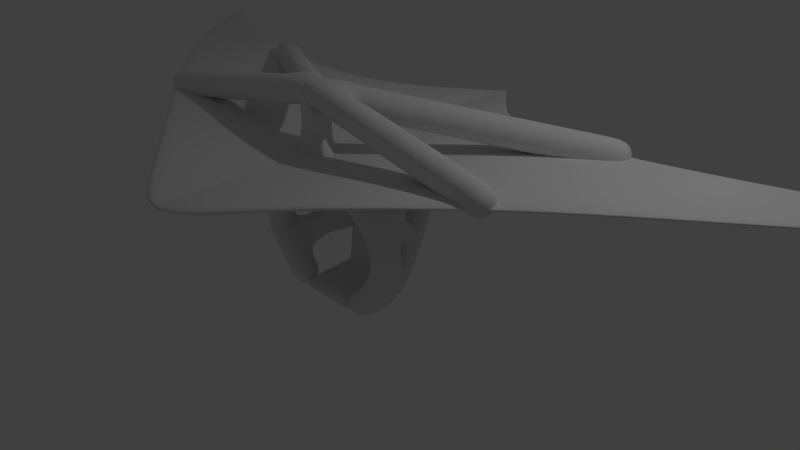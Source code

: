 # Source: glider.blend  (saved by Blender 2.71.0; exported with 4.5.12 LTS)
import bpy
from mathutils import Matrix  # noqa: F401  (used for matrix-valued properties, if any)

bpy.ops.wm.read_factory_settings(use_empty=True)
scene = bpy.context.scene
scene.name = 'Scene'

# ---- collections
col_collection_1 = bpy.data.collections.new('Collection 1'); scene.collection.children.link(col_collection_1)

# ---- materials (node trees are filled in below, after node groups)
mat_material = bpy.data.materials.new('Material')
mat_material.alpha_threshold = 0.0
mat_material.use_transparent_shadow = False
mat_material.roughness = 0.5
mat_material.line_color = (0.0, 0.0, 0.0, 1.0)

# ---- material node trees

# ---- world
world_world = bpy.data.worlds.new('World'); scene.world = world_world
world_world.color = (0.05088, 0.05088, 0.05088)
world_world.use_sun_shadow = False
world_world.sun_shadow_jitter_overblur = 0.0
world_world.cycles.sampling_method = 'MANUAL'
world_world.cycles.sample_map_resolution = 256

# ---- cameras
cam_camera = bpy.data.cameras.new('Camera')
cam_camera.clip_end = 100.0
cam_camera.lens = 35.0
cam_camera.sensor_width = 32.0
cam_camera.sensor_height = 18.0
cam_camera.ortho_scale = 7.314
cam_camera.dof.focus_distance = 0.0
cam_camera.dof.aperture_fstop = 128.0

# ---- lights
light_lamp = bpy.data.lights.new('Lamp', 'POINT')
light_lamp.transmission_factor = 0.0
light_lamp.cutoff_distance = 30.0
light_lamp.energy = 100.0
light_lamp.shadow_buffer_clip_start = 1.001
light_lamp.shadow_soft_size = 0.1
light_lamp.shadow_maximum_resolution = 0.006
light_lamp.use_absolute_resolution = True
light_lamp.cycles.use_multiple_importance_sampling = False

# ---- meshes
me_cube_003 = bpy.data.meshes.new('Cube.003')
me_cube_003.from_pydata([(0.4926, -0.5596, -0.5922), (0.5475, -0.4356, -0.5864), (0.5583, -0.4423, -0.5852), (0.5034, -0.5664, -0.5909), (0.4811, -0.596, 0.03264), (0.536, -0.4719, 0.03839), (0.5468, -0.4787, 0.03964), (0.4919, -0.6027, 0.03389)], [], [(4, 5, 1, 0), (5, 6, 2, 1), (6, 7, 3, 2), (7, 4, 0, 3), (0, 1, 2, 3), (7, 6, 5, 4)])
_uv = me_cube_003.uv_layers.new(name='UVMap')
_uv.uv.foreach_set('vector', [0.4592, 1.0, 0.168, 0.9961, 0.168, 0.0, 0.4592, 0.003918, 0.8048, 0.9961, 0.7775, 0.9984, 0.7775, 0.002293, 0.8048, 0.0, 0.7503, 0.9961, 0.4592, 1.0, 0.4592, 0.003918, 0.7503, 0.0, 0.7775, 0.9984, 0.7503, 0.9961, 0.7503, 0.0, 0.7775, 0.002293, 0.8048, 0.435, 0.8048, 0.2189, 0.832, 0.2217, 0.832, 0.4378, 0.832, 0.0, 0.832, 0.2161, 0.8048, 0.2189, 0.8048, 0.002802])
me_cube_003.use_remesh_preserve_volume = False
me_cube_003.use_remesh_preserve_attributes = False
me_cube_003.use_mirror_vertex_groups = False
me_cube_003.update()
me_cube_002 = bpy.data.meshes.new('Cube.002')
me_cube_002.from_pydata([(1.239e-08, 0.3081, 1.91), (-1.371, 0.1437, -0.1146), (-0.5264, 0.1414, -0.5598), (-0.7985, -0.8868, 0.4169), (0.002007, -2.495, 1.92), (-0.5132, -0.8868, 0.4169), (-0.0007027, 0.3068, 1.911), (0.001558, 0.3053, 3.018), (0.005976, -2.491, 1.967), (0.006925, -2.487, 2.029), (0.07349, 0.2992, 3.018), (4.062, -2.149, 2.389), (3.781, 0.5034, 2.381), (-1.331, 0.2259, 1.245), (-0.7764, -0.8747, 0.4159)], [(13, 1), (1, 2), (1, 3), (3, 4), (3, 5), (4, 13), (0, 7), (4, 9), (7, 10), (10, 11), (10, 12), (13, 0), (13, 14)], [])
me_cube_002.use_remesh_preserve_volume = False
me_cube_002.use_remesh_preserve_attributes = False
me_cube_002.use_mirror_vertex_groups = False
me_cube_002.update()
me_cube_001 = bpy.data.meshes.new('Cube.001')
me_cube_001.from_pydata([(0.5404, 0.2127, 0.02704), (0.5671, -0.9713, 0.9268), (5.1e-05, 0.2127, 0.02704), (0.0, -0.9713, 0.9268), (0.5671, -0.8, 0.9822), (0.0, -0.8, 0.9822), (0.5671, 0.3374, -0.1354), (0.5671, -1.0, 0.0), (0.0, 0.3374, -0.1035), (0.0, -1.0, -0.0118), (0.5671, -0.8, 0.0), (0.5657, -0.723, 0.06149), (-0.001443, -0.723, 0.06149), (0.5671, -0.7385, -0.0729), (0.5671, -0.9, 0.9957), (0.0, -0.9, 0.9957), (0.5671, -0.9, 0.0), (0.5438, 0.08996, 0.03156), (-0.0001755, 0.08996, 0.03156), (0.5671, 0.1174, -0.1272), (0.4805, 0.2127, 0.02704), (0.5042, -0.9713, 0.9268), (0.5042, -0.8, 0.9822), (0.5042, 0.3374, -0.1354), (0.5042, -1.0, 0.0), (0.5028, -0.723, 0.06149), (0.5042, -0.9, 0.9957), (0.5041, -0.7367, -0.06608), (0.4834, 0.08996, 0.03156), (0.5042, 0.1056, -0.1177), (0.5042, 0.1192, -0.1182), (5.1e-05, 0.2127, -0.09881), (-0.001443, -0.723, -0.06436), (-0.0001755, 0.08996, -0.09429), (-0.001405, -0.6989, -0.06525), (0.5041, -0.7118, -0.06761), (0.5022, -0.6989, 0.0606), (0.5671, -0.7131, -0.07451), (-0.001405, -0.6989, 0.0606), (0.565, -0.6989, 0.0606)], [(32, 12), (18, 33), (2, 31)], [(28, 20, 2, 18), (26, 22, 5, 15), (20, 0, 6, 23), (14, 1, 7, 16), (21, 3, 9, 24), (11, 4, 10, 13), (22, 25, 12, 5), (39, 11, 13, 37), (21, 26, 15, 3), (4, 14, 16, 10), (36, 28, 18, 38), (0, 17, 19, 6), (30, 19, 29), (17, 0, 20, 28), (14, 4, 22, 26), (2, 20, 23, 8), (1, 21, 24, 7), (4, 11, 25, 22), (1, 14, 26, 21), (10, 16, 7, 24, 27, 13), (39, 17, 28, 36), (37, 35, 29, 19), (8, 23, 30), (27, 32, 34, 35), (24, 9, 32, 27), (35, 34, 33, 29), (30, 29, 33, 31), (30, 31, 8), (11, 39, 36, 25), (17, 39, 37, 19), (25, 36, 38, 12), (13, 27, 35, 37), (19, 30, 23, 6)])
me_cube_001.polygons.foreach_set('use_smooth', [True] * 33)
_uv = me_cube_001.uv_layers.new(name='UVMap')
_uv.uv.foreach_set('vector', [0.875, 0.8095, 0.8736, 0.8639, 0.6529, 0.8639, 0.6528, 0.8095, 0.959, 0.2238, 0.9127, 0.2238, 0.9127, 5.542e-10, 0.959, 0.0, 1.0, 0.6618, 1.0, 0.6884, 0.9127, 0.7002, 0.9127, 0.6723, 0.3642, 0.744, 0.3187, 0.7461, 0.0, 0.4736, 0.03147, 0.4413, 0.6811, 0.03157, 0.9127, 0.03157, 0.9127, 0.4484, 0.6811, 0.4432, 0.1077, 0.4028, 0.3911, 0.7076, 0.06293, 0.409, 0.05794, 0.3669, 0.42, 1.0, 0.42, 0.597, 0.6516, 0.5967, 0.6516, 0.9996, 0.115, 0.3947, 0.1077, 0.4028, 0.05794, 0.3669, 0.06538, 0.3582, 0.6811, 0.03157, 0.6811, 2.673e-06, 0.9127, 0.0, 0.9127, 0.03157, 0.3911, 0.7076, 0.3642, 0.744, 0.03147, 0.4413, 0.06293, 0.409, 0.8836, 0.4591, 0.875, 0.8095, 0.6528, 0.8095, 0.6523, 0.4591, 0.3911, 0.08999, 0.3539, 0.131, 0.3091, 0.07362, 0.3756, 0.0, 0.4203, 0.4995, 0.3913, 0.4991, 0.4203, 0.4935, 0.9027, 0.8095, 0.9011, 0.8639, 0.8736, 0.8639, 0.875, 0.8095, 0.959, 0.2518, 0.9127, 0.2518, 0.9127, 0.2238, 0.959, 0.2238, 1.0, 0.4485, 1.0, 0.6618, 0.9127, 0.6723, 0.9269, 0.4484, 0.6523, 0.03157, 0.6811, 0.03157, 0.6811, 0.4432, 0.6523, 0.4432, 0.3911, 1.0, 0.3911, 0.5971, 0.42, 0.597, 0.42, 1.0, 0.6523, 0.03157, 0.6523, 2.99e-06, 0.6811, 2.673e-06, 0.6811, 0.03157, 0.3919, 0.08847, 0.3918, 0.04423, 0.3917, 0.0, 0.4206, 0.0, 0.4201, 0.1189, 0.3911, 0.1184, 0.9124, 0.4591, 0.9027, 0.8095, 0.875, 0.8095, 0.8836, 0.4591, 0.3911, 0.1297, 0.4201, 0.13, 0.4203, 0.4935, 0.3913, 0.4991, 0.6522, 0.5955, 0.4203, 0.5967, 0.4203, 0.4995, 0.4201, 0.1189, 0.6523, 0.125, 0.6523, 0.1357, 0.4201, 0.13, 0.4206, 0.0, 0.6519, 0.0004446, 0.6523, 0.125, 0.4201, 0.1189, 0.4201, 0.13, 0.6523, 0.1357, 0.6521, 0.4857, 0.4203, 0.4935, 0.4203, 0.4995, 0.4203, 0.4935, 0.6521, 0.4857, 0.6521, 0.5401, 0.4203, 0.4995, 0.6521, 0.5401, 0.6522, 0.5955, 0.9127, 0.4484, 0.9124, 0.4591, 0.8836, 0.4591, 0.8839, 0.4484, 0.3539, 0.131, 0.115, 0.3947, 0.06538, 0.3582, 0.3091, 0.07362, 0.8839, 0.4484, 0.8836, 0.4591, 0.6523, 0.4591, 0.6523, 0.4484, 0.3911, 0.1184, 0.4201, 0.1189, 0.4201, 0.13, 0.3911, 0.1297, 0.3913, 0.4991, 0.4203, 0.4995, 0.4203, 0.5967, 0.3914, 0.5967])
me_cube_001.use_remesh_preserve_volume = False
me_cube_001.use_remesh_preserve_attributes = False
me_cube_001.use_mirror_vertex_groups = False
me_cube_001.update()
me_cube = bpy.data.meshes.new('Cube')
me_cube.from_pydata([(9.618, -3.776, -0.03937), (0.6638, 3.886, 0.004017), (9.628, -3.776, 0.04736), (0.6434, 3.886, 0.09059), (8.425, -2.555, 0.09488), (7.298, -1.452, 0.2116), (6.147, -0.3494, 0.3074), (4.994, 0.6105, 0.3568), (3.84, 1.499, 0.3456), (2.688, 2.364, 0.2677), (1.539, 3.205, 0.1502), (8.434, -2.555, 0.1817), (7.307, -1.452, 0.2985), (6.153, -0.3494, 0.3945), (4.995, 0.6105, 0.4441), (3.836, 1.499, 0.4329), (2.681, 2.364, 0.3547), (1.529, 3.205, 0.2369), (0.07825, 4.157, -0.03381), (0.1507, 4.141, -0.02435), (0.2232, 4.125, -0.0149), (0.4058, 4.056, -0.005441), (1.324, -1.56, 0.1242), (2.739, -1.073, 0.2722), (4.158, -1.134, 0.3541), (6.053, -1.694, 0.3145), (0.0667, 4.157, 0.05273), (0.1392, 4.141, 0.0622), (0.2117, 4.125, 0.07166), (0.3902, 4.056, 0.08113), (1.313, -1.56, 0.2109), (2.731, -1.073, 0.3592), (4.156, -1.134, 0.4414), (6.058, -1.694, 0.4016), (0.3123, 3.195, -0.003265), (0.6187, 3.197, 0.03674), (0.9253, 3.2, 0.07541), (1.232, 3.202, 0.113), (0.5416, 2.292, 0.02667), (1.078, 2.31, 0.09407), (1.614, 2.328, 0.1584), (2.151, 2.346, 0.2173), (0.7709, 1.385, 0.05649), (1.537, 1.413, 0.1499), (2.303, 1.442, 0.2331), (3.071, 1.47, 0.3004), (1.0, 0.4723, 0.08461), (1.996, 0.5069, 0.2003), (2.993, 0.5414, 0.2951), (3.993, 0.576, 0.3497), (1.23, -0.4542, 0.1127), (2.456, -0.428, 0.2468), (3.685, -0.4018, 0.3385), (4.916, -0.3756, 0.358), (1.294, -0.791, 0.1206), (2.561, -0.5876, 0.2563), (3.784, -0.5506, 0.3441), (5.317, -0.8467, 0.3507), (1.33, -1.199, 0.125), (2.657, -0.8184, 0.2649), (3.916, -0.7946, 0.3477), (5.628, -1.199, 0.3356), (1.222, 3.202, 0.1997), (0.9145, 3.2, 0.1621), (0.6076, 3.197, 0.1233), (0.3009, 3.195, 0.08331), (2.142, 2.346, 0.3041), (1.604, 2.328, 0.2452), (1.067, 2.31, 0.1807), (0.5304, 2.292, 0.1133), (3.065, 1.47, 0.3875), (2.295, 1.442, 0.32), (1.527, 1.413, 0.2367), (0.7599, 1.385, 0.1431), (3.99, 0.576, 0.437), (2.987, 0.5414, 0.3821), (1.987, 0.5069, 0.2871), (0.9897, 0.4723, 0.1713), (4.917, -0.3756, 0.4453), (3.681, -0.4018, 0.4258), (2.448, -0.428, 0.3338), (1.219, -0.4542, 0.1994), (5.32, -0.8467, 0.438), (3.78, -0.5506, 0.4313), (2.553, -0.5876, 0.3432), (1.284, -0.791, 0.2073), (5.632, -1.199, 0.4228), (3.913, -0.7946, 0.4349), (2.649, -0.8184, 0.3519), (1.32, -1.199, 0.2117), (-9.618, -3.776, -0.03937), (-0.6638, 3.886, 0.004017), (-9.628, -3.776, 0.04736), (-0.6434, 3.886, 0.09059), (0.0, 4.163, -0.0342), (0.0, -3.235, -0.04327), (0.0, 4.163, 0.05234), (0.0, -3.235, 0.04327), (-8.425, -2.555, 0.09488), (-7.298, -1.452, 0.2116), (-6.147, -0.3494, 0.3074), (-4.994, 0.6105, 0.3568), (-3.84, 1.499, 0.3456), (-2.688, 2.364, 0.2677), (-1.539, 3.205, 0.1502), (-8.434, -2.555, 0.1817), (-7.307, -1.452, 0.2985), (-6.153, -0.3494, 0.3945), (-4.995, 0.6105, 0.4441), (-3.836, 1.499, 0.4329), (-2.681, 2.364, 0.3547), (-1.529, 3.205, 0.2369), (0.0, -2.317, -0.04327), (0.0, -1.399, -0.04327), (0.0, -0.4805, -0.04327), (0.0, 0.4378, -0.0334), (0.0, 1.356, -0.0111), (0.0, 2.274, -0.01444), (0.0, 3.193, -0.0342), (0.0, 3.193, 0.05234), (0.0, 2.274, 0.0721), (0.0, 1.356, 0.07544), (0.0, 0.4378, 0.05313), (0.0, -0.4805, 0.04327), (0.0, -1.399, 0.04327), (0.0, -2.317, 0.04327), (-0.07825, 4.157, -0.03381), (-0.1507, 4.141, -0.02435), (-0.2232, 4.125, -0.0149), (-0.4058, 4.056, -0.005441), (-1.324, -1.56, 0.1242), (-2.739, -1.073, 0.2722), (-4.158, -1.134, 0.3541), (-6.053, -1.694, 0.3145), (-0.0667, 4.157, 0.05273), (-0.1392, 4.141, 0.0622), (-0.2117, 4.125, 0.07166), (-0.3902, 4.056, 0.08113), (-1.313, -1.56, 0.2109), (-2.731, -1.073, 0.3592), (-4.156, -1.134, 0.4414), (-6.058, -1.694, 0.4016), (-0.3123, 3.195, -0.003265), (-0.6187, 3.197, 0.03674), (-0.9253, 3.2, 0.07541), (-1.232, 3.202, 0.113), (-0.5416, 2.292, 0.02667), (-1.078, 2.31, 0.09407), (-1.614, 2.328, 0.1584), (-2.151, 2.346, 0.2173), (-0.7709, 1.385, 0.05649), (-1.537, 1.413, 0.1499), (-2.303, 1.442, 0.2331), (-3.071, 1.47, 0.3004), (-1.0, 0.4723, 0.08461), (-1.996, 0.5069, 0.2003), (-2.993, 0.5414, 0.2951), (-3.993, 0.576, 0.3497), (-1.23, -0.4542, 0.1127), (-2.456, -0.428, 0.2468), (-3.685, -0.4018, 0.3385), (-4.916, -0.3756, 0.358), (-1.294, -0.791, 0.1206), (-2.561, -0.5876, 0.2563), (-3.784, -0.5506, 0.3441), (-5.317, -0.8467, 0.3507), (-1.33, -1.199, 0.125), (-2.657, -0.8184, 0.2649), (-3.916, -0.7946, 0.3477), (-5.628, -1.199, 0.3356), (-1.222, 3.202, 0.1997), (-0.9145, 3.2, 0.1621), (-0.6076, 3.197, 0.1233), (-0.3009, 3.195, 0.08331), (-2.142, 2.346, 0.3041), (-1.604, 2.328, 0.2452), (-1.067, 2.31, 0.1807), (-0.5304, 2.292, 0.1133), (-3.065, 1.47, 0.3875), (-2.295, 1.442, 0.32), (-1.527, 1.413, 0.2367), (-0.7599, 1.385, 0.1431), (-3.99, 0.576, 0.437), (-2.987, 0.5414, 0.3821), (-1.987, 0.5069, 0.2871), (-0.9897, 0.4723, 0.1713), (-4.917, -0.3756, 0.4453), (-3.681, -0.4018, 0.4258), (-2.448, -0.428, 0.3338), (-1.219, -0.4542, 0.1994), (-5.32, -0.8467, 0.438), (-3.78, -0.5506, 0.4313), (-2.553, -0.5876, 0.3432), (-1.284, -0.791, 0.2073), (-5.632, -1.199, 0.4228), (-3.913, -0.7946, 0.4349), (-2.649, -0.8184, 0.3519), (-1.32, -1.199, 0.2117), (0.003761, 3.193, 0.05273), (0.00663, 2.275, 0.07261), (0.009499, 1.356, 0.07629), (0.01237, 0.4382, 0.05461), (0.01524, -0.4801, 0.04522), (0.01605, -1.391, 0.04532), (0.0165, -2.303, 0.04537), (0.0009782, 4.163, -0.03419), (0.01655, -3.214, -0.04117), (0.0008338, 4.163, 0.05235), (0.01642, -3.214, 0.04536), (0.003903, 3.193, -0.03381), (0.00677, 2.275, -0.01392), (0.009636, 1.356, -0.01025), (0.0125, 0.4382, -0.03193), (0.01537, -0.4801, -0.04132), (0.01618, -1.391, -0.04122), (0.01663, -2.303, -0.04116), (-0.003761, 3.193, 0.05273), (-0.00663, 2.275, 0.07261), (-0.009499, 1.356, 0.07629), (-0.01237, 0.4382, 0.05461), (-0.01524, -0.4801, 0.04522), (-0.01605, -1.391, 0.04532), (-0.0165, -2.303, 0.04537), (-0.0009782, 4.163, -0.03419), (-0.01655, -3.214, -0.04117), (-0.0008338, 4.163, 0.05235), (-0.01642, -3.214, 0.04536), (-0.003903, 3.193, -0.03381), (-0.00677, 2.275, -0.01392), (-0.009636, 1.356, -0.01025), (-0.0125, 0.4382, -0.03193), (-0.01537, -0.4801, -0.04132), (-0.01618, -1.391, -0.04122), (-0.01663, -2.303, -0.04116)], [], [(61, 4, 0, 25), (86, 33, 2, 11), (25, 0, 2, 33), (10, 1, 3, 17), (29, 3, 1, 21), (21, 1, 10, 37), (37, 10, 9, 41), (41, 9, 8, 45), (45, 8, 7, 49), (49, 7, 6, 53), (53, 6, 5, 57), (57, 5, 4, 61), (29, 62, 17, 3), (62, 66, 16, 17), (66, 70, 15, 16), (70, 74, 14, 15), (74, 78, 13, 14), (78, 82, 12, 13), (82, 86, 11, 12), (0, 4, 11, 2), (4, 5, 12, 11), (5, 6, 13, 12), (6, 7, 14, 13), (7, 8, 15, 14), (8, 9, 16, 15), (9, 10, 17, 16), (215, 58, 22, 206), (58, 59, 23, 22), (59, 60, 24, 23), (60, 61, 25, 24), (204, 208, 30, 89), (89, 30, 31, 88), (88, 31, 32, 87), (87, 32, 33, 86), (206, 22, 30, 208), (22, 23, 31, 30), (23, 24, 32, 31), (24, 25, 33, 32), (207, 26, 18, 205), (26, 27, 19, 18), (27, 28, 20, 19), (28, 29, 21, 20), (205, 18, 34, 209), (18, 19, 35, 34), (19, 20, 36, 35), (20, 21, 37, 36), (209, 34, 38, 210), (34, 35, 39, 38), (35, 36, 40, 39), (36, 37, 41, 40), (210, 38, 42, 211), (38, 39, 43, 42), (39, 40, 44, 43), (40, 41, 45, 44), (211, 42, 46, 212), (42, 43, 47, 46), (43, 44, 48, 47), (44, 45, 49, 48), (212, 46, 50, 213), (46, 47, 51, 50), (47, 48, 52, 51), (48, 49, 53, 52), (213, 50, 54, 214), (50, 51, 55, 54), (51, 52, 56, 55), (52, 53, 57, 56), (214, 54, 58, 215), (54, 55, 59, 58), (55, 56, 60, 59), (56, 57, 61, 60), (207, 198, 65, 26), (26, 65, 64, 27), (27, 64, 63, 28), (28, 63, 62, 29), (198, 199, 69, 65), (65, 69, 68, 64), (64, 68, 67, 63), (63, 67, 66, 62), (199, 200, 73, 69), (69, 73, 72, 68), (68, 72, 71, 67), (67, 71, 70, 66), (200, 201, 77, 73), (73, 77, 76, 72), (72, 76, 75, 71), (71, 75, 74, 70), (201, 202, 81, 77), (77, 81, 80, 76), (76, 80, 79, 75), (75, 79, 78, 74), (202, 203, 85, 81), (81, 85, 84, 80), (80, 84, 83, 79), (79, 83, 82, 78), (203, 204, 89, 85), (85, 89, 88, 84), (84, 88, 87, 83), (83, 87, 86, 82), (169, 133, 90, 98), (194, 105, 92, 141), (133, 141, 92, 90), (104, 111, 93, 91), (137, 129, 91, 93), (129, 145, 104, 91), (145, 149, 103, 104), (149, 153, 102, 103), (153, 157, 101, 102), (157, 161, 100, 101), (161, 165, 99, 100), (165, 169, 98, 99), (137, 93, 111, 170), (170, 111, 110, 174), (174, 110, 109, 178), (178, 109, 108, 182), (182, 108, 107, 186), (186, 107, 106, 190), (190, 106, 105, 194), (90, 92, 105, 98), (98, 105, 106, 99), (99, 106, 107, 100), (100, 107, 108, 101), (101, 108, 109, 102), (102, 109, 110, 103), (103, 110, 111, 104), (233, 224, 130, 166), (166, 130, 131, 167), (167, 131, 132, 168), (168, 132, 133, 169), (222, 197, 138, 226), (197, 196, 139, 138), (196, 195, 140, 139), (195, 194, 141, 140), (224, 226, 138, 130), (130, 138, 139, 131), (131, 139, 140, 132), (132, 140, 141, 133), (225, 223, 126, 134), (134, 126, 127, 135), (135, 127, 128, 136), (136, 128, 129, 137), (223, 227, 142, 126), (126, 142, 143, 127), (127, 143, 144, 128), (128, 144, 145, 129), (227, 228, 146, 142), (142, 146, 147, 143), (143, 147, 148, 144), (144, 148, 149, 145), (228, 229, 150, 146), (146, 150, 151, 147), (147, 151, 152, 148), (148, 152, 153, 149), (229, 230, 154, 150), (150, 154, 155, 151), (151, 155, 156, 152), (152, 156, 157, 153), (230, 231, 158, 154), (154, 158, 159, 155), (155, 159, 160, 156), (156, 160, 161, 157), (231, 232, 162, 158), (158, 162, 163, 159), (159, 163, 164, 160), (160, 164, 165, 161), (232, 233, 166, 162), (162, 166, 167, 163), (163, 167, 168, 164), (164, 168, 169, 165), (225, 134, 173, 216), (134, 135, 172, 173), (135, 136, 171, 172), (136, 137, 170, 171), (216, 173, 177, 217), (173, 172, 176, 177), (172, 171, 175, 176), (171, 170, 174, 175), (217, 177, 181, 218), (177, 176, 180, 181), (176, 175, 179, 180), (175, 174, 178, 179), (218, 181, 185, 219), (181, 180, 184, 185), (180, 179, 183, 184), (179, 178, 182, 183), (219, 185, 189, 220), (185, 184, 188, 189), (184, 183, 187, 188), (183, 182, 186, 187), (220, 189, 193, 221), (189, 188, 192, 193), (188, 187, 191, 192), (187, 186, 190, 191), (221, 193, 197, 222), (193, 192, 196, 197), (192, 191, 195, 196), (191, 190, 194, 195), (112, 215, 206, 95), (125, 97, 208, 204), (95, 206, 208, 97), (96, 207, 205, 94), (94, 205, 209, 118), (118, 209, 210, 117), (117, 210, 211, 116), (116, 211, 212, 115), (115, 212, 213, 114), (114, 213, 214, 113), (113, 214, 215, 112), (96, 119, 198, 207), (119, 120, 199, 198), (120, 121, 200, 199), (121, 122, 201, 200), (122, 123, 202, 201), (123, 124, 203, 202), (124, 125, 204, 203), (112, 95, 224, 233), (125, 222, 226, 97), (95, 97, 226, 224), (96, 94, 223, 225), (94, 118, 227, 223), (118, 117, 228, 227), (117, 116, 229, 228), (116, 115, 230, 229), (115, 114, 231, 230), (114, 113, 232, 231), (113, 112, 233, 232), (96, 225, 216, 119), (119, 216, 217, 120), (120, 217, 218, 121), (121, 218, 219, 122), (122, 219, 220, 123), (123, 220, 221, 124), (124, 221, 222, 125)])
me_cube.polygons.foreach_set('use_smooth', [True] * 232)
_uv = me_cube.uv_layers.new(name='UVMap')
_uv.uv.foreach_set('vector', [0.7911, 0.2072, 0.8717, 0.06197, 0.9443, 0.0, 0.8205, 0.1851, 0.3189, 0.7925, 0.3484, 0.8146, 0.4722, 1.0, 0.3995, 0.938, 0.9829, 0.1455, 0.9943, 0.3537, 0.9891, 0.354, 0.9777, 0.1455, 0.9566, 0.6676, 0.947, 0.6365, 0.9521, 0.6355, 0.9618, 0.6671, 0.9513, 0.626, 0.9521, 0.6355, 0.947, 0.6365, 0.9462, 0.6268, 0.4785, 0.4784, 0.4887, 0.465, 0.5292, 0.4196, 0.5293, 0.4355, 0.5293, 0.4355, 0.5292, 0.4196, 0.5792, 0.3599, 0.5803, 0.3878, 0.5803, 0.3878, 0.5792, 0.3599, 0.6306, 0.3001, 0.6323, 0.34, 0.6323, 0.34, 0.6306, 0.3001, 0.6835, 0.2401, 0.6855, 0.2921, 0.6855, 0.2921, 0.6835, 0.2401, 0.7406, 0.1802, 0.7421, 0.2442, 0.7421, 0.2442, 0.7406, 0.1802, 0.8061, 0.1205, 0.7701, 0.2233, 0.7701, 0.2233, 0.8061, 0.1205, 0.8717, 0.06197, 0.7911, 0.2072, 0.006368, 0.5203, 0.05716, 0.5634, 0.05702, 0.5794, 0.01651, 0.5334, 0.05716, 0.5634, 0.1081, 0.6112, 0.107, 0.6392, 0.05702, 0.5794, 0.1081, 0.6112, 0.1602, 0.6592, 0.1585, 0.6992, 0.107, 0.6392, 0.1602, 0.6592, 0.2134, 0.7072, 0.2113, 0.7594, 0.1585, 0.6992, 0.2134, 0.7072, 0.27, 0.7554, 0.2684, 0.8195, 0.2113, 0.7594, 0.27, 0.7554, 0.298, 0.7763, 0.334, 0.8795, 0.2684, 0.8195, 0.298, 0.7763, 0.3189, 0.7925, 0.3995, 0.938, 0.334, 0.8795, 0.955, 0.9423, 0.9613, 0.9051, 0.9664, 0.9056, 0.9601, 0.9429, 0.9613, 0.9051, 0.9667, 0.8691, 0.9719, 0.8695, 0.9664, 0.9056, 0.9667, 0.8691, 0.9709, 0.8318, 0.976, 0.8321, 0.9719, 0.8695, 0.9709, 0.8318, 0.9725, 0.792, 0.9777, 0.7921, 0.976, 0.8321, 0.9725, 0.792, 0.9706, 0.7508, 0.9758, 0.7507, 0.9777, 0.7921, 0.9706, 0.7508, 0.9648, 0.7094, 0.9699, 0.709, 0.9758, 0.7507, 0.9648, 0.7094, 0.9566, 0.6676, 0.9618, 0.6671, 0.9699, 0.709, 0.8567, 0.4986, 0.7911, 0.4304, 0.8125, 0.4307, 0.9109, 0.4986, 0.7911, 0.4304, 0.7685, 0.3615, 0.7836, 0.3572, 0.8125, 0.4307, 0.7685, 0.3615, 0.767, 0.2961, 0.7872, 0.2836, 0.7836, 0.3572, 0.767, 0.2961, 0.7911, 0.2072, 0.8205, 0.1851, 0.7872, 0.2836, 0.3846, 0.5009, 0.4387, 0.5009, 0.3404, 0.5682, 0.3189, 0.5685, 0.3189, 0.5685, 0.3404, 0.5682, 0.3114, 0.6418, 0.2963, 0.6376, 0.2963, 0.6376, 0.3114, 0.6418, 0.315, 0.7158, 0.2949, 0.7032, 0.2949, 0.7032, 0.315, 0.7158, 0.3484, 0.8146, 0.3189, 0.7925, 0.9949, 0.3605, 0.9943, 0.2515, 0.9995, 0.2515, 1.0, 0.3601, 0.9943, 0.2515, 0.9948, 0.1811, 1.0, 0.181, 0.9995, 0.2515, 0.9943, 0.0004181, 0.9856, 0.05495, 0.9804, 0.05472, 0.9891, 0.0, 0.9856, 0.05495, 0.9829, 0.1455, 0.9777, 0.1455, 0.9804, 0.05472, 0.9495, 0.6088, 0.9495, 0.6119, 0.9443, 0.6125, 0.9443, 0.6088, 0.9495, 0.6119, 0.9501, 0.6152, 0.9449, 0.6157, 0.9443, 0.6125, 0.9501, 0.6152, 0.9507, 0.6185, 0.9455, 0.619, 0.9449, 0.6157, 0.9507, 0.6185, 0.9513, 0.626, 0.9462, 0.6268, 0.9455, 0.619, 0.4722, 0.4994, 0.4725, 0.4954, 0.5297, 0.4833, 0.5299, 0.4993, 0.4725, 0.4954, 0.4735, 0.4917, 0.5296, 0.4673, 0.5297, 0.4833, 0.4735, 0.4917, 0.4744, 0.4879, 0.5295, 0.4514, 0.5296, 0.4673, 0.4744, 0.4879, 0.4785, 0.4784, 0.5293, 0.4355, 0.5295, 0.4514, 0.5299, 0.4993, 0.5297, 0.4833, 0.5834, 0.4714, 0.5845, 0.4991, 0.5297, 0.4833, 0.5296, 0.4673, 0.5824, 0.4435, 0.5834, 0.4714, 0.5296, 0.4673, 0.5295, 0.4514, 0.5813, 0.4157, 0.5824, 0.4435, 0.5295, 0.4514, 0.5293, 0.4355, 0.5803, 0.3878, 0.5813, 0.4157, 0.5845, 0.4991, 0.5834, 0.4714, 0.6374, 0.4594, 0.6391, 0.499, 0.5834, 0.4714, 0.5824, 0.4435, 0.6357, 0.4197, 0.6374, 0.4594, 0.5824, 0.4435, 0.5813, 0.4157, 0.634, 0.3799, 0.6357, 0.4197, 0.5813, 0.4157, 0.5803, 0.3878, 0.6323, 0.34, 0.634, 0.3799, 0.6391, 0.499, 0.6374, 0.4594, 0.6917, 0.4475, 0.6937, 0.4988, 0.6374, 0.4594, 0.6357, 0.4197, 0.6896, 0.3958, 0.6917, 0.4475, 0.6357, 0.4197, 0.634, 0.3799, 0.6876, 0.344, 0.6896, 0.3958, 0.634, 0.3799, 0.6323, 0.34, 0.6855, 0.2921, 0.6876, 0.344, 0.6937, 0.4988, 0.6917, 0.4475, 0.7468, 0.4356, 0.7483, 0.4987, 0.6917, 0.4475, 0.6896, 0.3958, 0.7452, 0.3719, 0.7468, 0.4356, 0.6896, 0.3958, 0.6876, 0.344, 0.7437, 0.3081, 0.7452, 0.3719, 0.6876, 0.344, 0.6855, 0.2921, 0.7421, 0.2442, 0.7437, 0.3081, 0.7483, 0.4987, 0.7468, 0.4356, 0.7668, 0.4323, 0.8025, 0.4986, 0.7468, 0.4356, 0.7452, 0.3719, 0.7547, 0.3665, 0.7668, 0.4323, 0.7452, 0.3719, 0.7437, 0.3081, 0.7525, 0.303, 0.7547, 0.3665, 0.7437, 0.3081, 0.7421, 0.2442, 0.7701, 0.2233, 0.7525, 0.303, 0.8025, 0.4986, 0.7668, 0.4323, 0.7911, 0.4304, 0.8567, 0.4986, 0.7668, 0.4323, 0.7547, 0.3665, 0.7685, 0.3615, 0.7911, 0.4304, 0.7547, 0.3665, 0.7525, 0.303, 0.767, 0.2961, 0.7685, 0.3615, 0.7525, 0.303, 0.7701, 0.2233, 0.7911, 0.2072, 0.767, 0.2961, 1.18e-05, 0.5, 0.05773, 0.5002, 0.05759, 0.5156, 0.0003879, 0.5035, 0.0003879, 0.5035, 0.05759, 0.5156, 0.05744, 0.5316, 0.001332, 0.5072, 0.001332, 0.5072, 0.05744, 0.5316, 0.0573, 0.5475, 0.002276, 0.511, 0.002276, 0.511, 0.0573, 0.5475, 0.05716, 0.5634, 0.006368, 0.5203, 0.05773, 0.5002, 0.1123, 0.5003, 0.1113, 0.5275, 0.05759, 0.5156, 0.05759, 0.5156, 0.1113, 0.5275, 0.1102, 0.5554, 0.05744, 0.5316, 0.05744, 0.5316, 0.1102, 0.5554, 0.1092, 0.5833, 0.0573, 0.5475, 0.0573, 0.5475, 0.1092, 0.5833, 0.1081, 0.6112, 0.05716, 0.5634, 0.1123, 0.5003, 0.1669, 0.5005, 0.1653, 0.5395, 0.1113, 0.5275, 0.1113, 0.5275, 0.1653, 0.5395, 0.1636, 0.5793, 0.1102, 0.5554, 0.1102, 0.5554, 0.1636, 0.5793, 0.1619, 0.6192, 0.1092, 0.5833, 0.1092, 0.5833, 0.1619, 0.6192, 0.1602, 0.6592, 0.1081, 0.6112, 0.1669, 0.5005, 0.2215, 0.5006, 0.2195, 0.5514, 0.1653, 0.5395, 0.1653, 0.5395, 0.2195, 0.5514, 0.2175, 0.6032, 0.1636, 0.5793, 0.1636, 0.5793, 0.2175, 0.6032, 0.2154, 0.6551, 0.1619, 0.6192, 0.1619, 0.6192, 0.2154, 0.6551, 0.2134, 0.7072, 0.1602, 0.6592, 0.2215, 0.5006, 0.2761, 0.5008, 0.2746, 0.5633, 0.2195, 0.5514, 0.2195, 0.5514, 0.2746, 0.5633, 0.2731, 0.6271, 0.2175, 0.6032, 0.2175, 0.6032, 0.2731, 0.6271, 0.2715, 0.6911, 0.2154, 0.6551, 0.2154, 0.6551, 0.2715, 0.6911, 0.27, 0.7554, 0.2134, 0.7072, 0.2761, 0.5008, 0.3303, 0.5008, 0.2946, 0.5667, 0.2746, 0.5633, 0.2746, 0.5633, 0.2946, 0.5667, 0.2826, 0.6326, 0.2731, 0.6271, 0.2731, 0.6271, 0.2826, 0.6326, 0.2804, 0.6963, 0.2715, 0.6911, 0.2715, 0.6911, 0.2804, 0.6963, 0.298, 0.7763, 0.27, 0.7554, 0.3303, 0.5008, 0.3846, 0.5009, 0.3189, 0.5685, 0.2946, 0.5667, 0.2946, 0.5667, 0.3189, 0.5685, 0.2963, 0.6376, 0.2826, 0.6326, 0.2826, 0.6326, 0.2963, 0.6376, 0.2949, 0.7032, 0.2804, 0.6963, 0.2804, 0.6963, 0.2949, 0.7032, 0.3189, 0.7925, 0.298, 0.7763, 0.7911, 0.7918, 0.8205, 0.8138, 0.9443, 0.999, 0.8717, 0.937, 0.3189, 0.2075, 0.3995, 0.06199, 0.4722, 0.0, 0.3484, 0.1854, 0.9829, 0.5625, 0.9777, 0.5624, 0.9891, 0.354, 0.9943, 0.3542, 0.9566, 0.5169, 0.9618, 0.5174, 0.9521, 0.5725, 0.947, 0.5714, 0.9513, 0.5878, 0.9462, 0.587, 0.947, 0.5714, 0.9521, 0.5725, 0.4785, 0.5206, 0.5293, 0.5635, 0.5292, 0.5794, 0.4887, 0.534, 0.5293, 0.5635, 0.5803, 0.6112, 0.5792, 0.6391, 0.5292, 0.5794, 0.5803, 0.6112, 0.6323, 0.659, 0.6306, 0.6989, 0.5792, 0.6391, 0.6323, 0.659, 0.6855, 0.7068, 0.6835, 0.7588, 0.6306, 0.6989, 0.6855, 0.7068, 0.7421, 0.7548, 0.7406, 0.8187, 0.6835, 0.7588, 0.7421, 0.7548, 0.7701, 0.7756, 0.8061, 0.8785, 0.7406, 0.8187, 0.7701, 0.7756, 0.7911, 0.7918, 0.8717, 0.937, 0.8061, 0.8785, 0.006368, 0.4797, 0.01651, 0.4666, 0.05702, 0.4206, 0.05716, 0.4366, 0.05716, 0.4366, 0.05702, 0.4206, 0.107, 0.3608, 0.1081, 0.3888, 0.1081, 0.3888, 0.107, 0.3608, 0.1585, 0.3008, 0.1602, 0.3408, 0.1602, 0.3408, 0.1585, 0.3008, 0.2113, 0.2406, 0.2134, 0.2928, 0.2134, 0.2928, 0.2113, 0.2406, 0.2684, 0.1805, 0.27, 0.2446, 0.27, 0.2446, 0.2684, 0.1805, 0.334, 0.1205, 0.298, 0.2237, 0.298, 0.2237, 0.334, 0.1205, 0.3995, 0.06199, 0.3189, 0.2075, 0.955, 0.0004567, 0.9601, 0.0, 0.9664, 0.07963, 0.9613, 0.08007, 0.9613, 0.08007, 0.9664, 0.07963, 0.9719, 0.154, 0.9667, 0.1543, 0.9667, 0.1543, 0.9719, 0.154, 0.976, 0.2296, 0.9709, 0.2298, 0.9709, 0.2298, 0.976, 0.2296, 0.9777, 0.3029, 0.9725, 0.3029, 0.9725, 0.3029, 0.9777, 0.3029, 0.9758, 0.375, 0.9706, 0.3748, 0.9706, 0.3748, 0.9758, 0.375, 0.9699, 0.4465, 0.9648, 0.4461, 0.9648, 0.4461, 0.9699, 0.4465, 0.9618, 0.5174, 0.9566, 0.5169, 0.8567, 0.5003, 0.9109, 0.5003, 0.8125, 0.5682, 0.7911, 0.5686, 0.7911, 0.5686, 0.8125, 0.5682, 0.7836, 0.6417, 0.7685, 0.6375, 0.7685, 0.6375, 0.7836, 0.6417, 0.7872, 0.7154, 0.767, 0.7029, 0.767, 0.7029, 0.7872, 0.7154, 0.8205, 0.8138, 0.7911, 0.7918, 0.3846, 0.4991, 0.3189, 0.4315, 0.3404, 0.4318, 0.4387, 0.4991, 0.3189, 0.4315, 0.2963, 0.3624, 0.3114, 0.3582, 0.3404, 0.4318, 0.2963, 0.3624, 0.2949, 0.2968, 0.315, 0.2842, 0.3114, 0.3582, 0.2949, 0.2968, 0.3189, 0.2075, 0.3484, 0.1854, 0.315, 0.2842, 0.9949, 0.00138, 1.0, 0.001768, 0.9995, 0.1104, 0.9943, 0.1104, 0.9943, 0.1104, 0.9995, 0.1104, 1.0, 0.181, 0.9948, 0.1808, 0.9943, 0.7075, 0.9891, 0.7079, 0.9804, 0.6532, 0.9856, 0.653, 0.9856, 0.653, 0.9804, 0.6532, 0.9777, 0.5624, 0.9829, 0.5625, 0.9495, 0.6087, 0.9443, 0.6087, 0.9443, 0.6048, 0.9495, 0.6054, 0.9495, 0.6054, 0.9443, 0.6048, 0.9449, 0.601, 0.9501, 0.6016, 0.9501, 0.6016, 0.9449, 0.601, 0.9455, 0.5972, 0.9507, 0.5978, 0.9507, 0.5978, 0.9455, 0.5972, 0.9462, 0.587, 0.9513, 0.5878, 0.4722, 0.4995, 0.5299, 0.4997, 0.5297, 0.5157, 0.4725, 0.5035, 0.4725, 0.5035, 0.5297, 0.5157, 0.5296, 0.5316, 0.4735, 0.5073, 0.4735, 0.5073, 0.5296, 0.5316, 0.5295, 0.5475, 0.4744, 0.5111, 0.4744, 0.5111, 0.5295, 0.5475, 0.5293, 0.5635, 0.4785, 0.5206, 0.5299, 0.4997, 0.5845, 0.4998, 0.5834, 0.5276, 0.5297, 0.5157, 0.5297, 0.5157, 0.5834, 0.5276, 0.5824, 0.5554, 0.5296, 0.5316, 0.5296, 0.5316, 0.5824, 0.5554, 0.5813, 0.5833, 0.5295, 0.5475, 0.5295, 0.5475, 0.5813, 0.5833, 0.5803, 0.6112, 0.5293, 0.5635, 0.5845, 0.4998, 0.6391, 0.5, 0.6374, 0.5395, 0.5834, 0.5276, 0.5834, 0.5276, 0.6374, 0.5395, 0.6357, 0.5793, 0.5824, 0.5554, 0.5824, 0.5554, 0.6357, 0.5793, 0.634, 0.6191, 0.5813, 0.5833, 0.5813, 0.5833, 0.634, 0.6191, 0.6323, 0.659, 0.5803, 0.6112, 0.6391, 0.5, 0.6937, 0.5001, 0.6917, 0.5514, 0.6374, 0.5395, 0.6374, 0.5395, 0.6917, 0.5514, 0.6896, 0.6031, 0.6357, 0.5793, 0.6357, 0.5793, 0.6896, 0.6031, 0.6876, 0.6549, 0.634, 0.6191, 0.634, 0.6191, 0.6876, 0.6549, 0.6855, 0.7068, 0.6323, 0.659, 0.6937, 0.5001, 0.7483, 0.5003, 0.7468, 0.5633, 0.6917, 0.5514, 0.6917, 0.5514, 0.7468, 0.5633, 0.7452, 0.627, 0.6896, 0.6031, 0.6896, 0.6031, 0.7452, 0.627, 0.7437, 0.6908, 0.6876, 0.6549, 0.6876, 0.6549, 0.7437, 0.6908, 0.7421, 0.7548, 0.6855, 0.7068, 0.7483, 0.5003, 0.8025, 0.5003, 0.7668, 0.5667, 0.7468, 0.5633, 0.7468, 0.5633, 0.7668, 0.5667, 0.7547, 0.6325, 0.7452, 0.627, 0.7452, 0.627, 0.7547, 0.6325, 0.7525, 0.696, 0.7437, 0.6908, 0.7437, 0.6908, 0.7525, 0.696, 0.7701, 0.7756, 0.7421, 0.7548, 0.8025, 0.5003, 0.8567, 0.5003, 0.7911, 0.5686, 0.7668, 0.5667, 0.7668, 0.5667, 0.7911, 0.5686, 0.7685, 0.6375, 0.7547, 0.6325, 0.7547, 0.6325, 0.7685, 0.6375, 0.767, 0.7029, 0.7525, 0.696, 0.7525, 0.696, 0.767, 0.7029, 0.7911, 0.7918, 0.7701, 0.7756, 1.18e-05, 0.5, 0.0003879, 0.4965, 0.05759, 0.4844, 0.05773, 0.4998, 0.0003879, 0.4965, 0.001332, 0.4928, 0.05744, 0.4684, 0.05759, 0.4844, 0.001332, 0.4928, 0.002276, 0.489, 0.0573, 0.4525, 0.05744, 0.4684, 0.002276, 0.489, 0.006368, 0.4797, 0.05716, 0.4366, 0.0573, 0.4525, 0.05773, 0.4998, 0.05759, 0.4844, 0.1113, 0.4725, 0.1123, 0.4997, 0.05759, 0.4844, 0.05744, 0.4684, 0.1102, 0.4446, 0.1113, 0.4725, 0.05744, 0.4684, 0.0573, 0.4525, 0.1092, 0.4167, 0.1102, 0.4446, 0.0573, 0.4525, 0.05716, 0.4366, 0.1081, 0.3888, 0.1092, 0.4167, 0.1123, 0.4997, 0.1113, 0.4725, 0.1653, 0.4605, 0.1669, 0.4995, 0.1113, 0.4725, 0.1102, 0.4446, 0.1636, 0.4207, 0.1653, 0.4605, 0.1102, 0.4446, 0.1092, 0.4167, 0.1619, 0.3808, 0.1636, 0.4207, 0.1092, 0.4167, 0.1081, 0.3888, 0.1602, 0.3408, 0.1619, 0.3808, 0.1669, 0.4995, 0.1653, 0.4605, 0.2195, 0.4486, 0.2215, 0.4994, 0.1653, 0.4605, 0.1636, 0.4207, 0.2175, 0.3968, 0.2195, 0.4486, 0.1636, 0.4207, 0.1619, 0.3808, 0.2154, 0.3449, 0.2175, 0.3968, 0.1619, 0.3808, 0.1602, 0.3408, 0.2134, 0.2928, 0.2154, 0.3449, 0.2215, 0.4994, 0.2195, 0.4486, 0.2746, 0.4367, 0.2761, 0.4992, 0.2195, 0.4486, 0.2175, 0.3968, 0.2731, 0.3729, 0.2746, 0.4367, 0.2175, 0.3968, 0.2154, 0.3449, 0.2715, 0.3089, 0.2731, 0.3729, 0.2154, 0.3449, 0.2134, 0.2928, 0.27, 0.2446, 0.2715, 0.3089, 0.2761, 0.4992, 0.2746, 0.4367, 0.2946, 0.4333, 0.3303, 0.4992, 0.2746, 0.4367, 0.2731, 0.3729, 0.2826, 0.3674, 0.2946, 0.4333, 0.2731, 0.3729, 0.2715, 0.3089, 0.2804, 0.3037, 0.2826, 0.3674, 0.2715, 0.3089, 0.27, 0.2446, 0.298, 0.2237, 0.2804, 0.3037, 0.3303, 0.4992, 0.2946, 0.4333, 0.3189, 0.4315, 0.3846, 0.4991, 0.2946, 0.4333, 0.2826, 0.3674, 0.2963, 0.3624, 0.3189, 0.4315, 0.2826, 0.3674, 0.2804, 0.3037, 0.2949, 0.2968, 0.2963, 0.3624, 0.2804, 0.3037, 0.298, 0.2237, 0.3189, 0.2075, 0.2949, 0.2968, 0.8575, 0.4995, 0.8567, 0.4986, 0.9109, 0.4986, 0.9122, 0.4995, 0.3854, 0.5, 0.44, 0.5, 0.4387, 0.5009, 0.3846, 0.5009, 0.9949, 0.3619, 0.9949, 0.3605, 1.0, 0.3601, 1.0, 0.3615, 0.9495, 0.6088, 0.9495, 0.6088, 0.9443, 0.6088, 0.9443, 0.6087, 0.4722, 0.4995, 0.4722, 0.4994, 0.5299, 0.4993, 0.5299, 0.4995, 0.5299, 0.4995, 0.5299, 0.4993, 0.5845, 0.4991, 0.5845, 0.4995, 0.5845, 0.4995, 0.5845, 0.4991, 0.6391, 0.499, 0.6391, 0.4995, 0.6391, 0.4995, 0.6391, 0.499, 0.6937, 0.4988, 0.6937, 0.4995, 0.6937, 0.4995, 0.6937, 0.4988, 0.7483, 0.4987, 0.7483, 0.4995, 0.7483, 0.4995, 0.7483, 0.4987, 0.8025, 0.4986, 0.8029, 0.4995, 0.8029, 0.4995, 0.8025, 0.4986, 0.8567, 0.4986, 0.8575, 0.4995, 0.0, 0.5, 0.05773, 0.5, 0.05773, 0.5002, 1.18e-05, 0.5, 0.05773, 0.5, 0.1123, 0.5, 0.1123, 0.5003, 0.05773, 0.5002, 0.1123, 0.5, 0.1669, 0.5, 0.1669, 0.5005, 0.1123, 0.5003, 0.1669, 0.5, 0.2216, 0.5, 0.2215, 0.5006, 0.1669, 0.5005, 0.2216, 0.5, 0.2762, 0.5, 0.2761, 0.5008, 0.2215, 0.5006, 0.2762, 0.5, 0.3308, 0.5, 0.3303, 0.5008, 0.2761, 0.5008, 0.3308, 0.5, 0.3854, 0.5, 0.3846, 0.5009, 0.3303, 0.5008, 0.8575, 0.4995, 0.9122, 0.4995, 0.9109, 0.5003, 0.8567, 0.5003, 0.3854, 0.5, 0.3846, 0.4991, 0.4387, 0.4991, 0.44, 0.5, 0.9949, 0.0, 1.0, 0.000393, 1.0, 0.001768, 0.9949, 0.00138, 0.9495, 0.6088, 0.9443, 0.6087, 0.9443, 0.6087, 0.9495, 0.6087, 0.4722, 0.4995, 0.5299, 0.4995, 0.5299, 0.4997, 0.4722, 0.4995, 0.5299, 0.4995, 0.5845, 0.4995, 0.5845, 0.4998, 0.5299, 0.4997, 0.5845, 0.4995, 0.6391, 0.4995, 0.6391, 0.5, 0.5845, 0.4998, 0.6391, 0.4995, 0.6937, 0.4995, 0.6937, 0.5001, 0.6391, 0.5, 0.6937, 0.4995, 0.7483, 0.4995, 0.7483, 0.5003, 0.6937, 0.5001, 0.7483, 0.4995, 0.8029, 0.4995, 0.8025, 0.5003, 0.7483, 0.5003, 0.8029, 0.4995, 0.8575, 0.4995, 0.8567, 0.5003, 0.8025, 0.5003, 0.0, 0.5, 1.18e-05, 0.5, 0.05773, 0.4998, 0.05773, 0.5, 0.05773, 0.5, 0.05773, 0.4998, 0.1123, 0.4997, 0.1123, 0.5, 0.1123, 0.5, 0.1123, 0.4997, 0.1669, 0.4995, 0.1669, 0.5, 0.1669, 0.5, 0.1669, 0.4995, 0.2215, 0.4994, 0.2216, 0.5, 0.2216, 0.5, 0.2215, 0.4994, 0.2761, 0.4992, 0.2762, 0.5, 0.2762, 0.5, 0.2761, 0.4992, 0.3303, 0.4992, 0.3308, 0.5, 0.3308, 0.5, 0.3303, 0.4992, 0.3846, 0.4991, 0.3854, 0.5])
me_cube.materials.append(mat_material)
me_cube.use_remesh_preserve_volume = False
me_cube.use_remesh_preserve_attributes = False
me_cube.use_mirror_vertex_groups = False
me_cube.update()

# ---- objects
ob_cube = bpy.data.objects.new('Cube', me_cube_003)
ob_bars = bpy.data.objects.new('bars', me_cube_002)
ob_seat = bpy.data.objects.new('seat', me_cube_001)
ob_glider = bpy.data.objects.new('glider', me_cube)
ob_lamp = bpy.data.objects.new('Lamp', light_lamp)
ob_camera = bpy.data.objects.new('Camera', cam_camera)

# ---- transforms, parenting, visibility, modifiers, constraints
ob_cube.location = (0.4426, -0.1792, 0.7859)
ob_cube.lineart.crease_threshold = 0.0
ob_bars.location = (3.71e-08, -0.579, 0.1323)
ob_bars.rotation_euler = (0.0, -0.0, -3.142)
ob_bars.scale = (0.737, 0.737, 0.737)
ob_bars.lineart.crease_threshold = 0.0
_m = ob_bars.modifiers.new('Mirror', 'MIRROR')
_m.merge_threshold = 0.014
_m = ob_bars.modifiers.new('Skin', 'SKIN')
_m.use_smooth_shade = True
_m.use_x_symmetry = False
_m = ob_bars.modifiers.new('Subsurf', 'SUBSURF')
_m.uv_smooth = 'PRESERVE_CORNERS'
_m.quality = 2
_m.levels = 2
_m.show_only_control_edges = False
ob_seat.location = (3.71e-08, -0.579, -0.2296)
ob_seat.rotation_euler = (0.0, -0.0, -3.142)
ob_seat.scale = (0.737, 0.737, 0.737)
ob_seat.lineart.crease_threshold = 0.0
_m = ob_seat.modifiers.new('Subsurf', 'SUBSURF')
_m.uv_smooth = 'PRESERVE_CORNERS'
_m.quality = 2
_m.levels = 2
_m.show_only_control_edges = False
_m = ob_seat.modifiers.new('Mirror', 'MIRROR')
ob_glider.location = (-7.419e-08, 0.158, 1.606)
ob_glider.rotation_euler = (0.0, -0.0, -3.142)
ob_glider.scale = (0.737, 0.737, 0.737)
ob_glider.lock_rotations_4d = False
ob_glider.empty_display_type = 'ARROWS'
ob_glider.lineart.crease_threshold = 0.0
_m = ob_glider.modifiers.new('Subsurf', 'SUBSURF')
_m.uv_smooth = 'PRESERVE_CORNERS'
_m.quality = 2
_m.levels = 2
_m.show_only_control_edges = False
ob_lamp.location = (4.076, 1.005, 5.904)
ob_lamp.rotation_euler = (0.6503, 0.05522, 1.866)
ob_lamp.lock_rotations_4d = False
ob_lamp.empty_display_type = 'ARROWS'
ob_lamp.color = (0.0, 0.0, 0.0, 0.0)
ob_lamp.lineart.crease_threshold = 0.0
ob_camera.location = (7.481, -6.508, 5.344)
ob_camera.rotation_euler = (1.109, 0.01082, 0.8149)
ob_camera.lock_rotations_4d = False
ob_camera.empty_display_type = 'ARROWS'
ob_camera.color = (0.0, 0.0, 0.0, 0.0)
ob_camera.display_type = 'WIRE'
ob_camera.lineart.crease_threshold = 0.0

# ---- collection membership
col_collection_1.objects.link(ob_cube)
col_collection_1.objects.link(ob_bars)
col_collection_1.objects.link(ob_seat)
col_collection_1.objects.link(ob_glider)
col_collection_1.objects.link(ob_lamp)
col_collection_1.objects.link(ob_camera)

# ---- scene / render settings (as saved in the file)
scene.camera = ob_camera
scene.frame_start = 1; scene.frame_end = 250; scene.frame_set(1)
scene.render.engine = 'BLENDER_EEVEE_NEXT'
scene.render.resolution_percentage = 50
scene.render.dither_intensity = 0.0
scene.cycles.use_denoising = False
scene.cycles.samples = 10
scene.cycles.sampling_pattern = 'TABULATED_SOBOL'
scene.cycles.light_sampling_threshold = 0.0
scene.cycles.use_adaptive_sampling = False
scene.cycles.use_light_tree = False
scene.cycles.blur_glossy = 0.0
scene.cycles.volume_bounces = 1
scene.cycles.pixel_filter_type = 'GAUSSIAN'
scene.cycles.sample_clamp_indirect = 0.0
scene.view_settings.view_transform = 'Standard'
bpy.context.view_layer.update()
